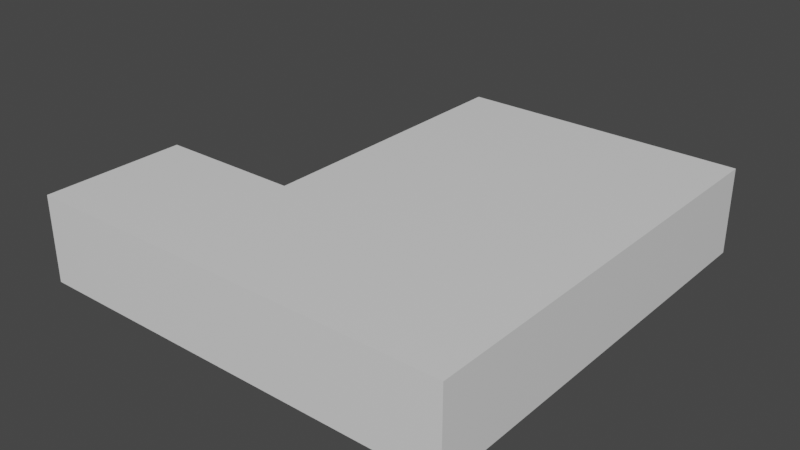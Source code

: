 # Source: start_1Room_Mesh.blend  (saved by Blender 2.80.75; exported with 4.5.12 LTS)
import bpy
from mathutils import Matrix  # noqa: F401  (used for matrix-valued properties, if any)

bpy.ops.wm.read_factory_settings(use_empty=True)
scene = bpy.context.scene
scene.name = 'Scene'

# ---- collections
col_collection = bpy.data.collections.new('Collection'); scene.collection.children.link(col_collection)

# ---- materials (node trees are filled in below, after node groups)
mat_material = bpy.data.materials.new('Material')
mat_material.alpha_threshold = 0.0
mat_material.use_transparent_shadow = False
mat_material.line_color = (0.0, 0.0, 0.0, 1.0)

# ---- material node trees
mat_material.use_nodes = True; mat_material.node_tree.nodes.clear()
_N = mat_material.node_tree.nodes; _L = mat_material.node_tree.links
n0 = _N.new('ShaderNodeOutputMaterial'); n0.name = 'Material Output'; n0.location = (300, 300)
n1 = _N.new('ShaderNodeBsdfPrincipled'); n1.name = 'Principled BSDF'; n1.location = (10, 300)
n1.distribution = 'GGX'
n1.subsurface_method = 'BURLEY'
n1.inputs[2].default_value = 0.4
n1.inputs[3].default_value = 1.45
n1.inputs[27].default_value = (0.0, 0.0, 0.0, 1.0)
n1.inputs[28].default_value = 1.0
_L.new(n1.outputs[0], n0.inputs[0])
n0.is_active_output = True

# ---- world
world_world = bpy.data.worlds.new('World'); scene.world = world_world
world_world.use_nodes = True; world_world.node_tree.nodes.clear()
_N = world_world.node_tree.nodes; _L = world_world.node_tree.links
n0 = _N.new('ShaderNodeOutputWorld'); n0.name = 'World Output'; n0.location = (300, 300)
n1 = _N.new('ShaderNodeBackground'); n1.name = 'Background'; n1.location = (10, 300)
n1.inputs[0].default_value = (0.05088, 0.05088, 0.05088, 1.0)
_L.new(n1.outputs[0], n0.inputs[0])
n0.is_active_output = True
world_world.color = (0.05088, 0.05088, 0.05088)
world_world.use_sun_shadow = False
world_world.sun_shadow_jitter_overblur = 0.0

# ---- meshes
me_cube = bpy.data.meshes.new('Cube')
me_cube.from_pydata([(30.04, 30.03, 18.02), (30.04, 30.03, -18.02), (30.04, -30.03, 18.02), (30.04, -30.03, -18.02), (-30.04, 30.03, 18.02), (-30.04, 30.03, -18.02), (-30.04, -30.03, 18.02), (-30.04, -30.03, -18.02), (-30.04, -90.08, -18.02), (-30.04, -90.08, 18.02), (30.04, -90.08, 18.02), (30.04, -90.08, -18.02), (-30.04, -150.1, -18.02), (-30.04, -150.1, 18.02), (30.04, -150.1, 18.02), (30.04, -150.1, -18.02), (90.11, 30.03, 18.02), (90.11, 30.03, -18.02), (90.11, -30.03, 18.02), (90.11, -30.03, -18.02), (90.11, -90.08, 18.02), (90.11, -90.08, -18.02), (90.11, -150.1, 18.02), (90.11, -150.1, -18.02), (-90.11, -90.08, -18.02), (-90.11, -90.08, 18.02), (-90.11, -150.1, -18.02), (-90.11, -150.1, 18.02)], [], [(0, 4, 6, 2), (6, 7, 8, 9), (7, 6, 4, 5), (5, 1, 3, 7), (10, 14, 22, 20), (1, 5, 4, 0), (10, 9, 13, 14), (7, 3, 11, 8), (2, 6, 9, 10), (1, 0, 16, 17), (15, 14, 13, 12), (8, 12, 26, 24), (8, 11, 15, 12), (15, 11, 21, 23), (17, 16, 18, 19), (19, 18, 20, 21), (21, 20, 22, 23), (3, 1, 17, 19), (14, 15, 23, 22), (0, 2, 18, 16), (2, 10, 20, 18), (11, 3, 19, 21), (13, 9, 25, 27), (12, 13, 27, 26), (9, 8, 24, 25)])
_uv = me_cube.uv_layers.new(name='UVMap')
_uv.uv.foreach_set('vector', [0.375, 0.0, 0.625, 0.0, 0.625, 0.25, 0.375, 0.25, 0.625, 0.5, 0.375, 0.5, 0.375, 0.5, 0.625, 0.5, 0.375, 0.5, 0.625, 0.5, 0.625, 0.75, 0.375, 0.75, 0.375, 0.75, 0.625, 0.75, 0.625, 1.0, 0.375, 1.0, 0.375, 0.25, 0.375, 0.25, 0.375, 0.25, 0.375, 0.25, 0.125, 0.5, 0.375, 0.75, 0.625, 0.0, 0.375, 0.5, 0.375, 0.25, 0.625, 0.25, 0.625, 0.25, 0.375, 0.25, 0.375, 1.0, 0.625, 1.0, 0.625, 1.0, 0.375, 1.0, 0.375, 0.25, 0.625, 0.25, 0.625, 0.25, 0.375, 0.25, 0.125, 0.5, 0.375, 0.5, 0.375, 0.5, 0.125, 0.5, 0.375, 0.25, 0.625, 0.25, 0.625, 0.5, 0.375, 0.5, 0.375, 1.0, 0.375, 1.0, 0.375, 1.0, 0.375, 1.0, 0.375, 1.0, 0.625, 1.0, 0.625, 1.0, 0.375, 1.0, 0.625, 1.0, 0.625, 1.0, 0.625, 1.0, 0.625, 1.0, 0.125, 0.5, 0.375, 0.5, 0.375, 0.75, 0.125, 0.75, 0.125, 0.75, 0.375, 0.75, 0.375, 0.75, 0.125, 0.75, 0.125, 0.75, 0.375, 0.75, 0.375, 0.75, 0.125, 0.75, 0.625, 1.0, 0.625, 0.75, 0.625, 0.75, 0.625, 1.0, 0.625, 0.25, 0.375, 0.25, 0.375, 0.25, 0.625, 0.25, 0.375, 0.0, 0.375, 0.25, 0.375, 0.25, 0.375, 0.0, 0.375, 0.25, 0.375, 0.25, 0.375, 0.25, 0.375, 0.25, 0.625, 1.0, 0.625, 1.0, 0.625, 1.0, 0.625, 1.0, 0.625, 0.25, 0.625, 0.25, 0.625, 0.25, 0.625, 0.25, 0.375, 0.5, 0.625, 0.5, 0.625, 0.5, 0.375, 0.5, 0.625, 0.5, 0.375, 0.5, 0.375, 0.5, 0.625, 0.5])
me_cube.materials.append(mat_material)
me_cube.use_remesh_preserve_volume = False
me_cube.use_remesh_preserve_attributes = False
me_cube.use_mirror_vertex_groups = False
me_cube.update()

# ---- objects
ob_cube = bpy.data.objects.new('Cube', me_cube)

# ---- transforms, parenting, visibility, modifiers, constraints
ob_cube.location = (0.0, 0.0, 0.0)
ob_cube.lock_rotations_4d = False
ob_cube.empty_display_type = 'ARROWS'
ob_cube.lineart.crease_threshold = 0.0

# ---- collection membership
col_collection.objects.link(ob_cube)

# ---- scene / render settings (as saved in the file)
scene.frame_start = 1; scene.frame_end = 250; scene.frame_set(1)
scene.render.engine = 'BLENDER_EEVEE_NEXT'
scene.cycles.use_denoising = False
scene.cycles.samples = 128
scene.cycles.sampling_pattern = 'TABULATED_SOBOL'
scene.cycles.use_adaptive_sampling = False
scene.cycles.use_light_tree = False
scene.view_settings.view_transform = 'Filmic'
bpy.context.view_layer.update()

# ---- added for rendering (the .blend has no active camera and no usable light): camera, sun
cam_auto = bpy.data.cameras.new('AutoCamera')
cam_auto.lens = 50.0
cam_auto.sensor_width = 36.0
cam_auto.clip_end = 4178.78
ob_auto_camera = bpy.data.objects.new('AutoCamera', cam_auto)
scene.collection.objects.link(ob_auto_camera)
ob_auto_camera.location = (238.108, -345.781, 190.487)
ob_auto_camera.rotation_euler = (1.09748, -7.21219e-08, 0.694738)
scene.camera = ob_auto_camera
light_auto_sun = bpy.data.lights.new('AutoSun', 'SUN')
light_auto_sun.energy = 3.0
light_auto_sun.angle = 0.0523599
ob_auto_sun = bpy.data.objects.new('AutoSun', light_auto_sun)
scene.collection.objects.link(ob_auto_sun)
ob_auto_sun.rotation_euler = (0.872665, 0.174533, 0.523599)
bpy.context.view_layer.update()
